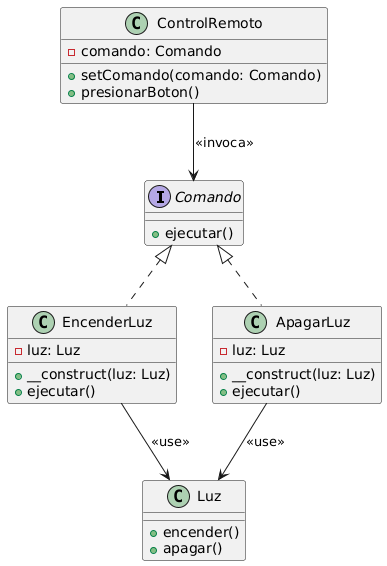

The diagram above was rendered by PlantUML. Its source (embedded in the PNG):
@startuml
interface Comando {
    + ejecutar()
}

class Luz {
    + encender()
    + apagar()
}

class EncenderLuz {
    - luz: Luz
    + __construct(luz: Luz)
    + ejecutar()
}
class ApagarLuz {
    - luz: Luz
    + __construct(luz: Luz)
    + ejecutar()
}

class ControlRemoto {
    - comando: Comando
    + setComando(comando: Comando)
    + presionarBoton()
}

Comando <|.. EncenderLuz
Comando <|.. ApagarLuz
EncenderLuz --> Luz : <<use>>
ApagarLuz --> Luz : <<use>>
ControlRemoto --> Comando : <<invoca>>
@enduml